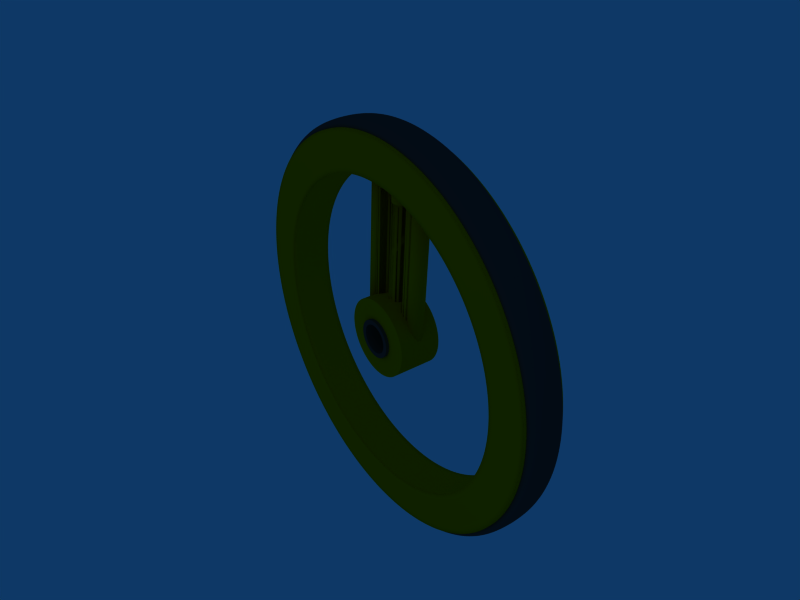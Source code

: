 # Source: wheel_01.blend  (saved by Blender 2.37.0; exported with 4.5.12 LTS)
import bpy
from mathutils import Matrix  # noqa: F401  (used for matrix-valued properties, if any)

bpy.ops.wm.read_factory_settings(use_empty=True)
scene = bpy.context.scene
scene.name = 'Scene'

# ---- collections
col_collection_1 = bpy.data.collections.new('Collection 1'); scene.collection.children.link(col_collection_1)

# ---- materials (node trees are filled in below, after node groups)
mat_metal_corroded = bpy.data.materials.new('Metal_Corroded')
mat_metal_corroded.alpha_threshold = 0.0
mat_metal_corroded.diffuse_color = (0.2, 0.2, 0.2, 1.0)
mat_metal_corroded.specular_color = (0.6, 0.8, 1.0)
mat_metal_corroded.roughness = 0.5
mat_metal_corroded.specular_intensity = 0.4
mat_metal_corroded.line_color = (0.0, 0.0, 0.0, 1.0)
mat_wood_oak_pier = bpy.data.materials.new('Wood_Oak.pier')
mat_wood_oak_pier.alpha_threshold = 0.0
mat_wood_oak_pier.preview_render_type = 'CUBE'
mat_wood_oak_pier.diffuse_color = (0.8406, 0.5459, 0.0, 1.0)
mat_wood_oak_pier.roughness = 0.5
mat_wood_oak_pier.specular_intensity = 0.259
mat_wood_oak_pier.line_color = (0.0, 0.0, 0.0, 1.0)

# ---- node groups
ng_auto_smooth = bpy.data.node_groups.new('Auto Smooth', 'GeometryNodeTree')
_s = ng_auto_smooth.interface.new_socket(name='Geometry', in_out='OUTPUT', socket_type='NodeSocketGeometry')
_s = ng_auto_smooth.interface.new_socket(name='Geometry', in_out='INPUT', socket_type='NodeSocketGeometry')
_s = ng_auto_smooth.interface.new_socket(name='Angle', in_out='INPUT', socket_type='NodeSocketFloat')
_s.subtype = 'ANGLE'
_s.min_value = 0.0
_s.max_value = 3.142
ng_auto_smooth.is_modifier = True
_N = ng_auto_smooth.nodes; _L = ng_auto_smooth.links
n0 = _N.new('NodeGroupOutput'); n0.name = 'Group Output'; n0.location = (480, -100)
n1 = _N.new('NodeGroupInput'); n1.name = 'Group Input'; n1.location = (-420, -300)
n2 = _N.new('NodeGroupInput'); n2.name = 'Group Input.001'; n2.location = (-60, -100)
n3 = _N.new('GeometryNodeSetShadeSmooth'); n3.name = 'Set Shade Smooth'; n3.location = (120, -100)
n3.domain = 'EDGE'
n4 = _N.new('GeometryNodeSetShadeSmooth'); n4.name = 'Set Shade Smooth.001'; n4.location = (300, -100)
n5 = _N.new('GeometryNodeInputMeshEdgeAngle'); n5.name = 'Edge Angle'; n5.location = (-420, -220)
n6 = _N.new('GeometryNodeInputEdgeSmooth'); n6.name = 'Is Edge Smooth'; n6.location = (-60, -160)
n7 = _N.new('GeometryNodeInputShadeSmooth'); n7.name = 'Is Face Smooth'; n7.location = (-240, -340)
n8 = _N.new('FunctionNodeBooleanMath'); n8.name = 'Boolean Math'; n8.location = (-60, -220)
n9 = _N.new('FunctionNodeCompare'); n9.name = 'Compare'; n9.location = (-240, -180)
n9.operation = 'LESS_EQUAL'
_L.new(n5.outputs[0], n9.inputs[0])
_L.new(n4.outputs[0], n0.inputs[0])
_L.new(n1.outputs[1], n9.inputs[1])
_L.new(n9.outputs[0], n8.inputs[0])
_L.new(n7.outputs[0], n8.inputs[1])
_L.new(n2.outputs[0], n3.inputs[0])
_L.new(n6.outputs[0], n3.inputs[1])
_L.new(n3.outputs[0], n4.inputs[0])
_L.new(n8.outputs[0], n3.inputs[2])
n0.is_active_output = True

# ---- material node trees

# ---- world
world_world = bpy.data.worlds.new('World'); scene.world = world_world
world_world.color = (0.05656, 0.2208, 0.4)
world_world.use_sun_shadow = False
world_world.sun_shadow_jitter_overblur = 0.0
world_world.cycles.sampling_method = 'MANUAL'
world_world.cycles.sample_map_resolution = 256

# ---- cameras
cam_camera = bpy.data.cameras.new('Camera')
cam_camera.passepartout_alpha = 0.2
cam_camera.clip_end = 100.0
cam_camera.lens = 35.0
cam_camera.show_passepartout = False
cam_camera.show_safe_areas = True
cam_camera.dof.focus_distance = 0.0
cam_camera.dof.aperture_fstop = 128.0

# ---- lights
light_spot = bpy.data.lights.new('Spot', 'POINT')
light_spot.transmission_factor = 0.0
light_spot.cutoff_distance = 30.0
light_spot.energy = 100.0
light_spot.shadow_buffer_clip_start = 8.0
light_spot.shadow_soft_size = 1.0
light_spot.shadow_maximum_resolution = 0.006
light_spot.use_absolute_resolution = True
light_spot.cycles.use_multiple_importance_sampling = False

# ---- meshes
me_tube_003 = bpy.data.meshes.new('Tube.003')
me_tube_003.from_pydata([(0.2, -0.15, -0.2), (0.2352, -0.15, -0.1571), (0.2613, -0.15, -0.1082), (0.2774, -0.15, -0.05518), (0.2828, -0.15, -2.004e-08), (0.2774, -0.15, 0.05518), (0.2613, -0.15, 0.1082), (0.2352, -0.15, 0.1571), (0.2, -0.15, 0.2), (0.1571, -0.15, 0.2352), (0.1082, -0.15, 0.2613), (0.05518, -0.15, 0.2774), (-9.216e-08, -0.15, 0.2828), (-0.05518, -0.15, 0.2774), (-0.1082, -0.15, 0.2613), (-0.1571, -0.15, 0.2352), (-0.2, -0.15, 0.2), (-0.2352, -0.15, 0.1571), (-0.2613, -0.15, 0.1082), (-0.2774, -0.15, 0.05518), (-0.2828, -0.15, -2.718e-07), (-0.2774, -0.15, -0.05518), (-0.2613, -0.15, -0.1082), (-0.2352, -0.15, -0.1571), (-0.2, -0.15, -0.2), (-0.1571, -0.15, -0.2352), (-0.1082, -0.15, -0.2613), (-0.05518, -0.15, -0.2774), (4.541e-07, -0.15, -0.2828), (0.05518, -0.15, -0.2774), (0.1082, -0.15, -0.2613), (0.1571, -0.15, -0.2352), (0.2, 0.15, -0.2), (0.2352, 0.15, -0.1571), (0.2613, 0.15, -0.1082), (0.2774, 0.15, -0.05518), (0.2828, 0.15, 6.337e-07), (0.2774, 0.15, 0.05518), (0.2613, 0.15, 0.1082), (0.2352, 0.15, 0.1571), (0.2, 0.15, 0.2), (0.1571, 0.15, 0.2352), (0.1082, 0.15, 0.2613), (0.05518, 0.15, 0.2774), (2.63e-07, 0.15, 0.2828), (-0.05518, 0.15, 0.2774), (-0.1082, 0.15, 0.2613), (-0.1571, 0.15, 0.2352), (-0.2, 0.15, 0.2), (-0.2352, 0.15, 0.1571), (-0.2613, 0.15, 0.1082), (-0.2774, 0.15, 0.05518), (-0.2828, 0.15, 1.16e-06), (-0.2774, 0.15, -0.05518), (-0.2613, 0.15, -0.1082), (-0.2352, 0.15, -0.1571), (-0.2, 0.15, -0.2), (-0.1571, 0.15, -0.2352), (-0.1082, 0.15, -0.2613), (-0.05518, 0.15, -0.2774), (-2.059e-06, 0.15, -0.2828), (0.05518, 0.15, -0.2774), (0.1082, 0.15, -0.2613), (0.1571, 0.15, -0.2352), (0.152, 0.15, -0.152), (0.1194, 0.15, -0.1787), (0.1194, -0.15, -0.1787), (0.152, -0.15, -0.152), (0.08226, 0.15, -0.1986), (0.08226, -0.15, -0.1986), (0.04194, 0.15, -0.2108), (0.04194, -0.15, -0.2108), (-1.565e-06, 0.15, -0.215), (3.451e-07, -0.15, -0.215), (-0.04194, 0.15, -0.2108), (-0.04194, -0.15, -0.2108), (-0.08226, 0.15, -0.1986), (-0.08226, -0.15, -0.1986), (-0.1194, 0.15, -0.1787), (-0.1194, -0.15, -0.1787), (-0.152, 0.15, -0.152), (-0.152, -0.15, -0.152), (-0.1787, 0.15, -0.1194), (-0.1787, -0.15, -0.1194), (-0.1986, 0.15, -0.08226), (-0.1986, -0.15, -0.08226), (-0.2108, 0.15, -0.04194), (-0.2108, -0.15, -0.04194), (-0.215, 0.15, 8.811e-07), (-0.215, -0.15, -2.063e-07), (-0.2108, 0.15, 0.04194), (-0.2108, -0.15, 0.04194), (-0.1986, 0.15, 0.08226), (-0.1986, -0.15, 0.08226), (-0.1787, 0.15, 0.1194), (-0.1787, -0.15, 0.1194), (-0.152, 0.15, 0.152), (-0.152, -0.15, 0.152), (-0.1194, 0.15, 0.1787), (-0.1194, -0.15, 0.1787), (-0.08226, 0.15, 0.1986), (-0.08226, -0.15, 0.1986), (-0.04194, 0.15, 0.2108), (-0.04194, -0.15, 0.2108), (1.999e-07, 0.15, 0.215), (-7.004e-08, -0.15, 0.215), (0.04194, 0.15, 0.2108), (0.04194, -0.15, 0.2108), (0.08226, 0.15, 0.1986), (0.08226, -0.15, 0.1986), (0.1194, 0.15, 0.1787), (0.1194, -0.15, 0.1787), (0.152, 0.15, 0.152), (0.152, -0.15, 0.152), (0.1787, 0.15, 0.1194), (0.1787, -0.15, 0.1194), (0.1986, 0.15, 0.08226), (0.1986, -0.15, 0.08226), (0.2108, 0.15, 0.04194), (0.2108, -0.15, 0.04194), (0.215, 0.15, 4.814e-07), (0.215, -0.15, -1.498e-08), (0.2108, 0.15, -0.04194), (0.2108, -0.15, -0.04194), (0.1986, 0.15, -0.08226), (0.1986, -0.15, -0.08226), (0.1787, 0.15, -0.1194), (0.1787, -0.15, -0.1194)], [], [(0, 32, 33, 1), (1, 33, 34, 2), (2, 34, 35, 3), (3, 35, 36, 4), (4, 36, 37, 5), (5, 37, 38, 6), (6, 38, 39, 7), (7, 39, 40, 8), (8, 40, 41, 9), (9, 41, 42, 10), (10, 42, 43, 11), (11, 43, 44, 12), (12, 44, 45, 13), (13, 45, 46, 14), (14, 46, 47, 15), (15, 47, 48, 16), (16, 48, 49, 17), (17, 49, 50, 18), (18, 50, 51, 19), (19, 51, 52, 20), (20, 52, 53, 21), (21, 53, 54, 22), (22, 54, 55, 23), (23, 55, 56, 24), (24, 56, 57, 25), (25, 57, 58, 26), (26, 58, 59, 27), (27, 59, 60, 28), (28, 60, 61, 29), (29, 61, 62, 30), (30, 62, 63, 31), (32, 0, 31, 63), (32, 63, 65, 64), (31, 0, 67, 66), (63, 62, 68, 65), (30, 31, 66, 69), (62, 61, 70, 68), (29, 30, 69, 71), (61, 60, 72, 70), (28, 29, 71, 73), (60, 59, 74, 72), (27, 28, 73, 75), (59, 58, 76, 74), (26, 27, 75, 77), (58, 57, 78, 76), (25, 26, 77, 79), (57, 56, 80, 78), (24, 25, 79, 81), (56, 55, 82, 80), (23, 24, 81, 83), (55, 54, 84, 82), (22, 23, 83, 85), (54, 53, 86, 84), (21, 22, 85, 87), (53, 52, 88, 86), (20, 21, 87, 89), (52, 51, 90, 88), (19, 20, 89, 91), (51, 50, 92, 90), (18, 19, 91, 93), (50, 49, 94, 92), (17, 18, 93, 95), (49, 48, 96, 94), (16, 17, 95, 97), (48, 47, 98, 96), (15, 16, 97, 99), (47, 46, 100, 98), (14, 15, 99, 101), (46, 45, 102, 100), (13, 14, 101, 103), (45, 44, 104, 102), (12, 13, 103, 105), (44, 43, 106, 104), (11, 12, 105, 107), (43, 42, 108, 106), (10, 11, 107, 109), (42, 41, 110, 108), (9, 10, 109, 111), (41, 40, 112, 110), (8, 9, 111, 113), (40, 39, 114, 112), (7, 8, 113, 115), (39, 38, 116, 114), (6, 7, 115, 117), (38, 37, 118, 116), (5, 6, 117, 119), (37, 36, 120, 118), (4, 5, 119, 121), (36, 35, 122, 120), (3, 4, 121, 123), (35, 34, 124, 122), (2, 3, 123, 125), (34, 33, 126, 124), (1, 2, 125, 127), (33, 32, 64, 126), (0, 1, 127, 67), (67, 64, 65, 66), (66, 65, 68, 69), (69, 68, 70, 71), (71, 70, 72, 73), (73, 72, 74, 75), (75, 74, 76, 77), (77, 76, 78, 79), (79, 78, 80, 81), (81, 80, 82, 83), (83, 82, 84, 85), (85, 84, 86, 87), (87, 86, 88, 89), (89, 88, 90, 91), (91, 90, 92, 93), (93, 92, 94, 95), (95, 94, 96, 97), (97, 96, 98, 99), (99, 98, 100, 101), (101, 100, 102, 103), (103, 102, 104, 105), (105, 104, 106, 107), (107, 106, 108, 109), (109, 108, 110, 111), (111, 110, 112, 113), (113, 112, 114, 115), (115, 114, 116, 117), (117, 116, 118, 119), (119, 118, 120, 121), (121, 120, 122, 123), (123, 122, 124, 125), (125, 124, 126, 127), (127, 126, 64, 67)])
me_tube_003.polygons.foreach_set('use_smooth', [True] * 128)
_k = {(32, 33): 1.0, (0, 1): 1.0, (33, 34): 1.0, (1, 2): 1.0, (34, 35): 1.0, (2, 3): 1.0, (35, 36): 1.0, (3, 4): 1.0, (36, 37): 1.0, (4, 5): 1.0, (37, 38): 1.0, (5, 6): 1.0, (38, 39): 1.0, (6, 7): 1.0, (39, 40): 1.0, (7, 8): 1.0, (40, 41): 1.0, (8, 9): 1.0, (41, 42): 1.0, (9, 10): 1.0, (42, 43): 1.0, (10, 11): 1.0, (43, 44): 1.0, (11, 12): 1.0, (44, 45): 1.0, (12, 13): 1.0, (45, 46): 1.0, (13, 14): 1.0, (46, 47): 1.0, (14, 15): 1.0, (47, 48): 1.0, (15, 16): 1.0, (48, 49): 1.0, (16, 17): 1.0, (49, 50): 1.0, (17, 18): 1.0, (50, 51): 1.0, (18, 19): 1.0, (51, 52): 1.0, (19, 20): 1.0, (52, 53): 1.0, (20, 21): 1.0, (53, 54): 1.0, (21, 22): 1.0, (54, 55): 1.0, (22, 23): 1.0, (55, 56): 1.0, (23, 24): 1.0, (56, 57): 1.0, (24, 25): 1.0, (57, 58): 1.0, (25, 26): 1.0, (58, 59): 1.0, (26, 27): 1.0, (59, 60): 1.0, (27, 28): 1.0, (60, 61): 1.0, (28, 29): 1.0, (61, 62): 1.0, (29, 30): 1.0, (62, 63): 1.0, (30, 31): 1.0, (0, 31): 1.0, (32, 63): 1.0, (64, 65): 1.0, (66, 67): 1.0, (65, 68): 1.0, (66, 69): 1.0, (68, 70): 1.0, (69, 71): 1.0, (70, 72): 1.0, (71, 73): 1.0, (72, 74): 1.0, (73, 75): 1.0, (74, 76): 1.0, (75, 77): 1.0, (76, 78): 1.0, (77, 79): 1.0, (78, 80): 1.0, (79, 81): 1.0, (80, 82): 1.0, (81, 83): 1.0, (82, 84): 1.0, (83, 85): 1.0, (84, 86): 1.0, (85, 87): 1.0, (86, 88): 1.0, (87, 89): 1.0, (88, 90): 1.0, (89, 91): 1.0, (90, 92): 1.0, (91, 93): 1.0, (92, 94): 1.0, (93, 95): 1.0, (94, 96): 1.0, (95, 97): 1.0, (96, 98): 1.0, (97, 99): 1.0, (98, 100): 1.0, (99, 101): 1.0, (100, 102): 1.0, (101, 103): 1.0, (102, 104): 1.0, (103, 105): 1.0, (104, 106): 1.0, (105, 107): 1.0, (106, 108): 1.0, (107, 109): 1.0, (108, 110): 1.0, (109, 111): 1.0, (110, 112): 1.0, (111, 113): 1.0, (112, 114): 1.0, (113, 115): 1.0, (114, 116): 1.0, (115, 117): 1.0, (116, 118): 1.0, (117, 119): 1.0, (118, 120): 1.0, (119, 121): 1.0, (120, 122): 1.0, (121, 123): 1.0, (122, 124): 1.0, (123, 125): 1.0, (124, 126): 1.0, (125, 127): 1.0, (64, 126): 1.0, (67, 127): 1.0}
me_tube_003.attributes.new('crease_edge', 'FLOAT', 'EDGE').data.foreach_set('value', [_k.get((min(e.vertices), max(e.vertices)), 0.0) for e in me_tube_003.edges])
me_tube_003.materials.append(mat_metal_corroded)
me_tube_003.use_remesh_preserve_volume = False
me_tube_003.use_remesh_preserve_attributes = False
me_tube_003.use_mirror_vertex_groups = False
me_tube_003.update()
me_circle = bpy.data.meshes.new('Circle')
me_circle.from_pydata([(1.0, 1.0, 4.127e-08), (1.414, -6.182e-08, -2.551e-15), (1.0, -1.0, -4.127e-08), (-1.236e-07, -1.414, -5.836e-08), (-1.0, -1.0, -4.127e-08), (-1.414, 1.686e-08, 6.96e-16), (-1.0, 1.0, 4.127e-08), (-4.271e-07, 1.414, 5.836e-08)], [(0, 1), (7, 0), (1, 2), (2, 3), (3, 4), (4, 5), (5, 6), (6, 7)], [])
me_circle.use_remesh_preserve_volume = False
me_circle.use_remesh_preserve_attributes = False
me_circle.use_mirror_vertex_groups = False
me_circle.update()
me_cylinder = bpy.data.meshes.new('Cylinder')
me_cylinder.from_pydata([(0.04, 0.04, -2.98e-07), (0.04703, 0.03143, -2.98e-07), (0.05226, 0.02165, -2.98e-07), (0.05548, 0.01104, -2.98e-07), (0.05657, 4.271e-09, -2.98e-07), (0.05548, -0.01104, -2.98e-07), (0.05226, -0.02165, -2.98e-07), (0.04703, -0.03143, -2.98e-07), (0.04, -0.04, -2.98e-07), (0.03143, -0.04703, -2.98e-07), (0.02165, -0.05226, -2.98e-07), (0.01104, -0.05548, -2.98e-07), (-1.843e-08, -0.05657, -2.98e-07), (-0.01104, -0.05548, -2.98e-07), (-0.02165, -0.05226, -2.98e-07), (-0.03143, -0.04703, -2.98e-07), (-0.04, -0.04, -2.98e-07), (-0.04704, -0.03143, -2.98e-07), (-0.05226, -0.02165, -2.98e-07), (-0.05548, -0.01104, -2.98e-07), (-0.05657, 5.462e-08, -2.98e-07), (-0.05548, 0.01104, -2.98e-07), (-0.05226, 0.02165, -2.98e-07), (-0.04703, 0.03143, -2.98e-07), (-0.04, 0.04, -2.98e-07), (-0.03143, 0.04704, -2.98e-07), (-0.02165, 0.05226, -2.98e-07), (-0.01104, 0.05548, -2.98e-07), (9.081e-08, 0.05657, -2.98e-07), (0.01104, 0.05548, -2.98e-07), (0.02165, 0.05226, -2.98e-07), (0.03143, 0.04703, -2.98e-07), (0.04, 0.04, 1.2), (0.04704, 0.03143, 1.2), (0.05226, 0.02165, 1.2), (0.05548, 0.01104, 1.2), (0.05657, -1.27e-07, 1.2), (0.05548, -0.01104, 1.2), (0.05226, -0.02165, 1.2), (0.04703, -0.03143, 1.2), (0.04, -0.04, 1.2), (0.03143, -0.04703, 1.2), (0.02165, -0.05226, 1.2), (0.01104, -0.05548, 1.2), (5.26e-08, -0.05657, 1.2), (-0.01104, -0.05548, 1.2), (-0.02165, -0.05226, 1.2), (-0.03143, -0.04704, 1.2), (-0.04, -0.04, 1.2), (-0.04703, -0.03143, 1.2), (-0.05226, -0.02165, 1.2), (-0.05548, -0.01104, 1.2), (-0.05657, -2.322e-07, 1.2), (-0.05548, 0.01104, 1.2), (-0.05226, 0.02165, 1.2), (-0.04704, 0.03143, 1.2), (-0.04, 0.04, 1.2), (-0.03143, 0.04703, 1.2), (-0.02165, 0.05226, 1.2), (-0.01104, 0.05548, 1.2), (-4.118e-07, 0.05657, 1.2), (0.01104, 0.05548, 1.2), (0.02165, 0.05226, 1.2), (0.03143, 0.04704, 1.2), (0.0, 0.0, -2.98e-07), (0.0, 0.0, 1.2)], [], [(64, 0, 1), (65, 33, 32), (64, 1, 2), (65, 34, 33), (64, 2, 3), (65, 35, 34), (64, 3, 4), (65, 36, 35), (64, 4, 5), (65, 37, 36), (64, 5, 6), (65, 38, 37), (64, 6, 7), (65, 39, 38), (64, 7, 8), (65, 40, 39), (64, 8, 9), (65, 41, 40), (64, 9, 10), (65, 42, 41), (64, 10, 11), (65, 43, 42), (64, 11, 12), (65, 44, 43), (64, 12, 13), (65, 45, 44), (64, 13, 14), (65, 46, 45), (64, 14, 15), (65, 47, 46), (64, 15, 16), (65, 48, 47), (64, 16, 17), (65, 49, 48), (64, 17, 18), (65, 50, 49), (64, 18, 19), (65, 51, 50), (64, 19, 20), (65, 52, 51), (64, 20, 21), (65, 53, 52), (64, 21, 22), (65, 54, 53), (64, 22, 23), (65, 55, 54), (64, 23, 24), (65, 56, 55), (64, 24, 25), (65, 57, 56), (64, 25, 26), (65, 58, 57), (64, 26, 27), (65, 59, 58), (64, 27, 28), (65, 60, 59), (64, 28, 29), (65, 61, 60), (64, 29, 30), (65, 62, 61), (64, 30, 31), (65, 63, 62), (31, 0, 64), (65, 32, 63), (0, 32, 33, 1), (1, 33, 34, 2), (2, 34, 35, 3), (3, 35, 36, 4), (4, 36, 37, 5), (5, 37, 38, 6), (6, 38, 39, 7), (7, 39, 40, 8), (8, 40, 41, 9), (9, 41, 42, 10), (10, 42, 43, 11), (11, 43, 44, 12), (12, 44, 45, 13), (13, 45, 46, 14), (14, 46, 47, 15), (15, 47, 48, 16), (16, 48, 49, 17), (17, 49, 50, 18), (18, 50, 51, 19), (19, 51, 52, 20), (20, 52, 53, 21), (21, 53, 54, 22), (22, 54, 55, 23), (23, 55, 56, 24), (24, 56, 57, 25), (25, 57, 58, 26), (26, 58, 59, 27), (27, 59, 60, 28), (28, 60, 61, 29), (29, 61, 62, 30), (30, 62, 63, 31), (32, 0, 31, 63)])
me_cylinder.polygons.foreach_set('use_smooth', [True] * 96)
me_cylinder.materials.append(mat_wood_oak_pier)
me_cylinder.use_remesh_preserve_volume = False
me_cylinder.use_remesh_preserve_attributes = False
me_cylinder.use_mirror_vertex_groups = False
me_cylinder.update()
me_tube_002 = bpy.data.meshes.new('Tube.002')
me_tube_002.from_pydata([(0.2, -0.15, -0.2), (0.2352, -0.15, -0.1571), (0.2613, -0.15, -0.1082), (0.2774, -0.15, -0.05518), (0.2828, -0.15, -2.004e-08), (0.2774, -0.15, 0.05518), (0.2613, -0.15, 0.1082), (0.2352, -0.15, 0.1571), (0.2, -0.15, 0.2), (0.1571, -0.15, 0.2352), (0.1082, -0.15, 0.2613), (0.05518, -0.15, 0.2774), (-9.216e-08, -0.15, 0.2828), (-0.05518, -0.15, 0.2774), (-0.1082, -0.15, 0.2613), (-0.1571, -0.15, 0.2352), (-0.2, -0.15, 0.2), (-0.2352, -0.15, 0.1571), (-0.2613, -0.15, 0.1082), (-0.2774, -0.15, 0.05518), (-0.2828, -0.15, -2.718e-07), (-0.2774, -0.15, -0.05518), (-0.2613, -0.15, -0.1082), (-0.2352, -0.15, -0.1571), (-0.2, -0.15, -0.2), (-0.1571, -0.15, -0.2352), (-0.1082, -0.15, -0.2613), (-0.05518, -0.15, -0.2774), (4.541e-07, -0.15, -0.2828), (0.05518, -0.15, -0.2774), (0.1082, -0.15, -0.2613), (0.1571, -0.15, -0.2352), (0.2, 0.15, -0.2), (0.2352, 0.15, -0.1571), (0.2613, 0.15, -0.1082), (0.2774, 0.15, -0.05518), (0.2828, 0.15, 6.337e-07), (0.2774, 0.15, 0.05518), (0.2613, 0.15, 0.1082), (0.2352, 0.15, 0.1571), (0.2, 0.15, 0.2), (0.1571, 0.15, 0.2352), (0.1082, 0.15, 0.2613), (0.05518, 0.15, 0.2774), (2.63e-07, 0.15, 0.2828), (-0.05518, 0.15, 0.2774), (-0.1082, 0.15, 0.2613), (-0.1571, 0.15, 0.2352), (-0.2, 0.15, 0.2), (-0.2352, 0.15, 0.1571), (-0.2613, 0.15, 0.1082), (-0.2774, 0.15, 0.05518), (-0.2828, 0.15, 1.16e-06), (-0.2774, 0.15, -0.05518), (-0.2613, 0.15, -0.1082), (-0.2352, 0.15, -0.1571), (-0.2, 0.15, -0.2), (-0.1571, 0.15, -0.2352), (-0.1082, 0.15, -0.2613), (-0.05518, 0.15, -0.2774), (-2.059e-06, 0.15, -0.2828), (0.05518, 0.15, -0.2774), (0.1082, 0.15, -0.2613), (0.1571, 0.15, -0.2352), (0.08, 0.15, -0.08), (0.06285, 0.15, -0.09407), (0.06286, -0.15, -0.09407), (0.08, -0.15, -0.08), (0.04329, 0.15, -0.1045), (0.0433, -0.15, -0.1045), (0.02207, 0.15, -0.111), (0.02207, -0.15, -0.111), (-8.236e-07, 0.15, -0.1131), (1.816e-07, -0.15, -0.1131), (-0.02207, 0.15, -0.111), (-0.02207, -0.15, -0.111), (-0.0433, 0.15, -0.1045), (-0.0433, -0.15, -0.1045), (-0.06286, 0.15, -0.09407), (-0.06286, -0.15, -0.09407), (-0.08, 0.15, -0.08), (-0.08, -0.15, -0.08), (-0.09407, 0.15, -0.06286), (-0.09407, -0.15, -0.06286), (-0.1045, 0.15, -0.0433), (-0.1045, -0.15, -0.0433), (-0.111, 0.15, -0.02207), (-0.111, -0.15, -0.02207), (-0.1131, 0.15, 4.637e-07), (-0.1131, -0.15, -1.086e-07), (-0.111, 0.15, 0.02207), (-0.111, -0.15, 0.02207), (-0.1045, 0.15, 0.0433), (-0.1045, -0.15, 0.0433), (-0.09407, 0.15, 0.06286), (-0.09407, -0.15, 0.06286), (-0.08, 0.15, 0.08), (-0.08, -0.15, 0.08), (-0.06286, 0.15, 0.09407), (-0.06286, -0.15, 0.09407), (-0.0433, 0.15, 0.1045), (-0.0433, -0.15, 0.1045), (-0.02207, 0.15, 0.111), (-0.02207, -0.15, 0.111), (1.052e-07, 0.15, 0.1131), (-3.686e-08, -0.15, 0.1131), (0.02207, 0.15, 0.111), (0.02207, -0.15, 0.111), (0.0433, 0.15, 0.1045), (0.0433, -0.15, 0.1045), (0.06286, 0.15, 0.09407), (0.06286, -0.15, 0.09407), (0.08, 0.15, 0.08), (0.08, -0.15, 0.08), (0.09407, 0.15, 0.06286), (0.09407, -0.15, 0.06286), (0.1045, 0.15, 0.0433), (0.1045, -0.15, 0.0433), (0.111, 0.15, 0.02207), (0.111, -0.15, 0.02207), (0.1131, 0.15, 2.534e-07), (0.1131, -0.15, -7.886e-09), (0.111, 0.15, -0.02207), (0.111, -0.15, -0.02207), (0.1045, 0.15, -0.0433), (0.1045, -0.15, -0.0433), (0.09407, 0.15, -0.06286), (0.09407, -0.15, -0.06286)], [], [(0, 32, 33, 1), (1, 33, 34, 2), (2, 34, 35, 3), (3, 35, 36, 4), (4, 36, 37, 5), (5, 37, 38, 6), (6, 38, 39, 7), (7, 39, 40, 8), (8, 40, 41, 9), (9, 41, 42, 10), (10, 42, 43, 11), (11, 43, 44, 12), (12, 44, 45, 13), (13, 45, 46, 14), (14, 46, 47, 15), (15, 47, 48, 16), (16, 48, 49, 17), (17, 49, 50, 18), (18, 50, 51, 19), (19, 51, 52, 20), (20, 52, 53, 21), (21, 53, 54, 22), (22, 54, 55, 23), (23, 55, 56, 24), (24, 56, 57, 25), (25, 57, 58, 26), (26, 58, 59, 27), (27, 59, 60, 28), (28, 60, 61, 29), (29, 61, 62, 30), (30, 62, 63, 31), (32, 0, 31, 63), (32, 63, 65, 64), (31, 0, 67, 66), (63, 62, 68, 65), (30, 31, 66, 69), (62, 61, 70, 68), (29, 30, 69, 71), (61, 60, 72, 70), (28, 29, 71, 73), (60, 59, 74, 72), (27, 28, 73, 75), (59, 58, 76, 74), (26, 27, 75, 77), (58, 57, 78, 76), (25, 26, 77, 79), (57, 56, 80, 78), (24, 25, 79, 81), (56, 55, 82, 80), (23, 24, 81, 83), (55, 54, 84, 82), (22, 23, 83, 85), (54, 53, 86, 84), (21, 22, 85, 87), (53, 52, 88, 86), (20, 21, 87, 89), (52, 51, 90, 88), (19, 20, 89, 91), (51, 50, 92, 90), (18, 19, 91, 93), (50, 49, 94, 92), (17, 18, 93, 95), (49, 48, 96, 94), (16, 17, 95, 97), (48, 47, 98, 96), (15, 16, 97, 99), (47, 46, 100, 98), (14, 15, 99, 101), (46, 45, 102, 100), (13, 14, 101, 103), (45, 44, 104, 102), (12, 13, 103, 105), (44, 43, 106, 104), (11, 12, 105, 107), (43, 42, 108, 106), (10, 11, 107, 109), (42, 41, 110, 108), (9, 10, 109, 111), (41, 40, 112, 110), (8, 9, 111, 113), (40, 39, 114, 112), (7, 8, 113, 115), (39, 38, 116, 114), (6, 7, 115, 117), (38, 37, 118, 116), (5, 6, 117, 119), (37, 36, 120, 118), (4, 5, 119, 121), (36, 35, 122, 120), (3, 4, 121, 123), (35, 34, 124, 122), (2, 3, 123, 125), (34, 33, 126, 124), (1, 2, 125, 127), (33, 32, 64, 126), (0, 1, 127, 67), (67, 64, 65, 66), (66, 65, 68, 69), (69, 68, 70, 71), (71, 70, 72, 73), (73, 72, 74, 75), (75, 74, 76, 77), (77, 76, 78, 79), (79, 78, 80, 81), (81, 80, 82, 83), (83, 82, 84, 85), (85, 84, 86, 87), (87, 86, 88, 89), (89, 88, 90, 91), (91, 90, 92, 93), (93, 92, 94, 95), (95, 94, 96, 97), (97, 96, 98, 99), (99, 98, 100, 101), (101, 100, 102, 103), (103, 102, 104, 105), (105, 104, 106, 107), (107, 106, 108, 109), (109, 108, 110, 111), (111, 110, 112, 113), (113, 112, 114, 115), (115, 114, 116, 117), (117, 116, 118, 119), (119, 118, 120, 121), (121, 120, 122, 123), (123, 122, 124, 125), (125, 124, 126, 127), (127, 126, 64, 67)])
me_tube_002.polygons.foreach_set('use_smooth', [True] * 128)
_k = {(32, 33): 1.0, (0, 1): 1.0, (33, 34): 1.0, (1, 2): 1.0, (34, 35): 1.0, (2, 3): 1.0, (35, 36): 1.0, (3, 4): 1.0, (36, 37): 1.0, (4, 5): 1.0, (37, 38): 1.0, (5, 6): 1.0, (38, 39): 1.0, (6, 7): 1.0, (39, 40): 1.0, (7, 8): 1.0, (40, 41): 1.0, (8, 9): 1.0, (41, 42): 1.0, (9, 10): 1.0, (42, 43): 1.0, (10, 11): 1.0, (43, 44): 1.0, (11, 12): 1.0, (44, 45): 1.0, (12, 13): 1.0, (45, 46): 1.0, (13, 14): 1.0, (46, 47): 1.0, (14, 15): 1.0, (47, 48): 1.0, (15, 16): 1.0, (48, 49): 1.0, (16, 17): 1.0, (49, 50): 1.0, (17, 18): 1.0, (50, 51): 1.0, (18, 19): 1.0, (51, 52): 1.0, (19, 20): 1.0, (52, 53): 1.0, (20, 21): 1.0, (53, 54): 1.0, (21, 22): 1.0, (54, 55): 1.0, (22, 23): 1.0, (55, 56): 1.0, (23, 24): 1.0, (56, 57): 1.0, (24, 25): 1.0, (57, 58): 1.0, (25, 26): 1.0, (58, 59): 1.0, (26, 27): 1.0, (59, 60): 1.0, (27, 28): 1.0, (60, 61): 1.0, (28, 29): 1.0, (61, 62): 1.0, (29, 30): 1.0, (62, 63): 1.0, (30, 31): 1.0, (0, 31): 1.0, (32, 63): 1.0, (64, 65): 1.0, (66, 67): 1.0, (65, 68): 1.0, (66, 69): 1.0, (68, 70): 1.0, (69, 71): 1.0, (70, 72): 1.0, (71, 73): 1.0, (72, 74): 1.0, (73, 75): 1.0, (74, 76): 1.0, (75, 77): 1.0, (76, 78): 1.0, (77, 79): 1.0, (78, 80): 1.0, (79, 81): 1.0, (80, 82): 1.0, (81, 83): 1.0, (82, 84): 1.0, (83, 85): 1.0, (84, 86): 1.0, (85, 87): 1.0, (86, 88): 1.0, (87, 89): 1.0, (88, 90): 1.0, (89, 91): 1.0, (90, 92): 1.0, (91, 93): 1.0, (92, 94): 1.0, (93, 95): 1.0, (94, 96): 1.0, (95, 97): 1.0, (96, 98): 1.0, (97, 99): 1.0, (98, 100): 1.0, (99, 101): 1.0, (100, 102): 1.0, (101, 103): 1.0, (102, 104): 1.0, (103, 105): 1.0, (104, 106): 1.0, (105, 107): 1.0, (106, 108): 1.0, (107, 109): 1.0, (108, 110): 1.0, (109, 111): 1.0, (110, 112): 1.0, (111, 113): 1.0, (112, 114): 1.0, (113, 115): 1.0, (114, 116): 1.0, (115, 117): 1.0, (116, 118): 1.0, (117, 119): 1.0, (118, 120): 1.0, (119, 121): 1.0, (120, 122): 1.0, (121, 123): 1.0, (122, 124): 1.0, (123, 125): 1.0, (124, 126): 1.0, (125, 127): 1.0, (64, 126): 1.0, (67, 127): 1.0}
me_tube_002.attributes.new('crease_edge', 'FLOAT', 'EDGE').data.foreach_set('value', [_k.get((min(e.vertices), max(e.vertices)), 0.0) for e in me_tube_002.edges])
me_tube_002.materials.append(mat_wood_oak_pier)
me_tube_002.use_remesh_preserve_volume = False
me_tube_002.use_remesh_preserve_attributes = False
me_tube_002.use_mirror_vertex_groups = False
me_tube_002.update()
me_tube_001 = bpy.data.meshes.new('Tube.001')
me_tube_001.from_pydata([(1.039, -0.1262, -1.039), (1.222, -0.1262, -0.8165), (1.358, -0.1262, -0.5624), (1.441, -0.1262, -0.2867), (1.47, -0.1262, -1.045e-07), (1.441, -0.1262, 0.2867), (1.358, -0.1262, 0.5624), (1.222, -0.1262, 0.8165), (1.039, -0.1262, 1.039), (0.8165, -0.1262, 1.222), (0.5624, -0.1262, 1.358), (0.2867, -0.1262, 1.441), (-4.789e-07, -0.1262, 1.47), (-0.2867, -0.1262, 1.441), (-0.5624, -0.1262, 1.358), (-0.8165, -0.1262, 1.222), (-1.039, -0.1262, 1.039), (-1.222, -0.1262, 0.8165), (-1.358, -0.1262, 0.5624), (-1.441, -0.1262, 0.2867), (-1.47, -0.1262, -1.413e-06), (-1.441, -0.1262, -0.2867), (-1.358, -0.1262, -0.5624), (-1.222, -0.1262, -0.8165), (-1.039, -0.1262, -1.039), (-0.8165, -0.1262, -1.222), (-0.5624, -0.1262, -1.358), (-0.2867, -0.1262, -1.441), (2.359e-06, -0.1262, -1.47), (0.2867, -0.1262, -1.441), (0.5624, -0.1262, -1.358), (0.8165, -0.1262, -1.222), (1.039, 0.1262, -1.039), (1.222, 0.1262, -0.8165), (1.358, 0.1262, -0.5624), (1.441, 0.1262, -0.2867), (1.47, 0.1262, 3.293e-06), (1.441, 0.1262, 0.2867), (1.358, 0.1262, 0.5624), (1.222, 0.1262, 0.8165), (1.039, 0.1262, 1.039), (0.8165, 0.1262, 1.222), (0.5624, 0.1262, 1.358), (0.2867, 0.1262, 1.441), (1.367e-06, 0.1262, 1.47), (-0.2867, 0.1262, 1.441), (-0.5624, 0.1262, 1.358), (-0.8165, 0.1262, 1.222), (-1.039, 0.1262, 1.039), (-1.222, 0.1262, 0.8165), (-1.358, 0.1262, 0.5624), (-1.441, 0.1262, 0.2867), (-1.47, 0.1262, 6.026e-06), (-1.441, 0.1262, -0.2867), (-1.358, 0.1262, -0.5624), (-1.222, 0.1262, -0.8165), (-1.039, 0.1262, -1.039), (-0.8165, 0.1262, -1.222), (-0.5624, 0.1262, -1.358), (-0.2867, 0.1262, -1.441), (-1.07e-05, 0.1262, -1.47), (0.2867, 0.1262, -1.441), (0.5624, 0.1262, -1.358), (0.8165, 0.1262, -1.222), (0.9976, 0.1262, -0.9976), (0.7838, 0.1262, -1.173), (0.7838, -0.1262, -1.173), (0.9976, -0.1262, -0.9976), (0.5399, 0.1262, -1.303), (0.5399, -0.1262, -1.303), (0.2752, 0.1262, -1.384), (0.2752, -0.1262, -1.384), (-1.027e-05, 0.1262, -1.411), (2.265e-06, -0.1262, -1.411), (-0.2753, 0.1262, -1.384), (-0.2752, -0.1262, -1.384), (-0.5399, 0.1262, -1.303), (-0.5399, -0.1262, -1.303), (-0.7838, 0.1262, -1.173), (-0.7838, -0.1262, -1.173), (-0.9976, 0.1262, -0.9976), (-0.9976, -0.1262, -0.9976), (-1.173, 0.1262, -0.7838), (-1.173, -0.1262, -0.7838), (-1.303, 0.1262, -0.5399), (-1.303, -0.1262, -0.5399), (-1.384, 0.1262, -0.2752), (-1.384, -0.1262, -0.2752), (-1.411, 0.1262, 5.785e-06), (-1.411, -0.1262, -1.356e-06), (-1.384, 0.1262, 0.2753), (-1.384, -0.1262, 0.2752), (-1.303, 0.1262, 0.5399), (-1.303, -0.1262, 0.5399), (-1.173, 0.1262, 0.7838), (-1.173, -0.1262, 0.7838), (-0.9976, 0.1262, 0.9976), (-0.9976, -0.1262, 0.9976), (-0.7838, 0.1262, 1.173), (-0.7838, -0.1262, 1.173), (-0.5399, 0.1262, 1.303), (-0.5399, -0.1262, 1.303), (-0.2752, 0.1262, 1.384), (-0.2752, -0.1262, 1.384), (1.312e-06, 0.1262, 1.411), (-4.597e-07, -0.1262, 1.411), (0.2752, 0.1262, 1.384), (0.2752, -0.1262, 1.384), (0.5399, 0.1262, 1.303), (0.5399, -0.1262, 1.303), (0.7838, 0.1262, 1.173), (0.7838, -0.1262, 1.173), (0.9976, 0.1262, 0.9976), (0.9976, -0.1262, 0.9976), (1.173, 0.1262, 0.7838), (1.173, -0.1262, 0.7838), (1.303, 0.1262, 0.5399), (1.303, -0.1262, 0.5399), (1.384, 0.1262, 0.2752), (1.384, -0.1262, 0.2752), (1.411, 0.1262, 3.161e-06), (1.411, -0.1262, -1e-07), (1.384, 0.1262, -0.2752), (1.384, -0.1262, -0.2752), (1.303, 0.1262, -0.5399), (1.303, -0.1262, -0.5399), (1.173, 0.1262, -0.7838), (1.173, -0.1262, -0.7838)], [], [(0, 32, 33, 1), (1, 33, 34, 2), (2, 34, 35, 3), (3, 35, 36, 4), (4, 36, 37, 5), (5, 37, 38, 6), (6, 38, 39, 7), (7, 39, 40, 8), (8, 40, 41, 9), (9, 41, 42, 10), (10, 42, 43, 11), (11, 43, 44, 12), (12, 44, 45, 13), (13, 45, 46, 14), (14, 46, 47, 15), (15, 47, 48, 16), (16, 48, 49, 17), (17, 49, 50, 18), (18, 50, 51, 19), (19, 51, 52, 20), (20, 52, 53, 21), (21, 53, 54, 22), (22, 54, 55, 23), (23, 55, 56, 24), (24, 56, 57, 25), (25, 57, 58, 26), (26, 58, 59, 27), (27, 59, 60, 28), (28, 60, 61, 29), (29, 61, 62, 30), (30, 62, 63, 31), (32, 0, 31, 63), (32, 63, 65, 64), (31, 0, 67, 66), (63, 62, 68, 65), (30, 31, 66, 69), (62, 61, 70, 68), (29, 30, 69, 71), (61, 60, 72, 70), (28, 29, 71, 73), (60, 59, 74, 72), (27, 28, 73, 75), (59, 58, 76, 74), (26, 27, 75, 77), (58, 57, 78, 76), (25, 26, 77, 79), (57, 56, 80, 78), (24, 25, 79, 81), (56, 55, 82, 80), (23, 24, 81, 83), (55, 54, 84, 82), (22, 23, 83, 85), (54, 53, 86, 84), (21, 22, 85, 87), (53, 52, 88, 86), (20, 21, 87, 89), (52, 51, 90, 88), (19, 20, 89, 91), (51, 50, 92, 90), (18, 19, 91, 93), (50, 49, 94, 92), (17, 18, 93, 95), (49, 48, 96, 94), (16, 17, 95, 97), (48, 47, 98, 96), (15, 16, 97, 99), (47, 46, 100, 98), (14, 15, 99, 101), (46, 45, 102, 100), (13, 14, 101, 103), (45, 44, 104, 102), (12, 13, 103, 105), (44, 43, 106, 104), (11, 12, 105, 107), (43, 42, 108, 106), (10, 11, 107, 109), (42, 41, 110, 108), (9, 10, 109, 111), (41, 40, 112, 110), (8, 9, 111, 113), (40, 39, 114, 112), (7, 8, 113, 115), (39, 38, 116, 114), (6, 7, 115, 117), (38, 37, 118, 116), (5, 6, 117, 119), (37, 36, 120, 118), (4, 5, 119, 121), (36, 35, 122, 120), (3, 4, 121, 123), (35, 34, 124, 122), (2, 3, 123, 125), (34, 33, 126, 124), (1, 2, 125, 127), (33, 32, 64, 126), (0, 1, 127, 67), (67, 64, 65, 66), (66, 65, 68, 69), (69, 68, 70, 71), (71, 70, 72, 73), (73, 72, 74, 75), (75, 74, 76, 77), (77, 76, 78, 79), (79, 78, 80, 81), (81, 80, 82, 83), (83, 82, 84, 85), (85, 84, 86, 87), (87, 86, 88, 89), (89, 88, 90, 91), (91, 90, 92, 93), (93, 92, 94, 95), (95, 94, 96, 97), (97, 96, 98, 99), (99, 98, 100, 101), (101, 100, 102, 103), (103, 102, 104, 105), (105, 104, 106, 107), (107, 106, 108, 109), (109, 108, 110, 111), (111, 110, 112, 113), (113, 112, 114, 115), (115, 114, 116, 117), (117, 116, 118, 119), (119, 118, 120, 121), (121, 120, 122, 123), (123, 122, 124, 125), (125, 124, 126, 127), (127, 126, 64, 67)])
me_tube_001.polygons.foreach_set('use_smooth', [True] * 128)
_k = {(64, 65): 1.0, (66, 67): 1.0, (65, 68): 1.0, (66, 69): 1.0, (68, 70): 1.0, (69, 71): 1.0, (70, 72): 1.0, (71, 73): 1.0, (72, 74): 1.0, (73, 75): 1.0, (74, 76): 1.0, (75, 77): 1.0, (76, 78): 1.0, (77, 79): 1.0, (78, 80): 1.0, (79, 81): 1.0, (80, 82): 1.0, (81, 83): 1.0, (82, 84): 1.0, (83, 85): 1.0, (84, 86): 1.0, (85, 87): 1.0, (86, 88): 1.0, (87, 89): 1.0, (88, 90): 1.0, (89, 91): 1.0, (90, 92): 1.0, (91, 93): 1.0, (92, 94): 1.0, (93, 95): 1.0, (94, 96): 1.0, (95, 97): 1.0, (96, 98): 1.0, (97, 99): 1.0, (98, 100): 1.0, (99, 101): 1.0, (100, 102): 1.0, (101, 103): 1.0, (102, 104): 1.0, (103, 105): 1.0, (104, 106): 1.0, (105, 107): 1.0, (106, 108): 1.0, (107, 109): 1.0, (108, 110): 1.0, (109, 111): 1.0, (110, 112): 1.0, (111, 113): 1.0, (112, 114): 1.0, (113, 115): 1.0, (114, 116): 1.0, (115, 117): 1.0, (116, 118): 1.0, (117, 119): 1.0, (118, 120): 1.0, (119, 121): 1.0, (120, 122): 1.0, (121, 123): 1.0, (122, 124): 1.0, (123, 125): 1.0, (124, 126): 1.0, (125, 127): 1.0, (64, 126): 1.0, (67, 127): 1.0}
me_tube_001.attributes.new('crease_edge', 'FLOAT', 'EDGE').data.foreach_set('value', [_k.get((min(e.vertices), max(e.vertices)), 0.0) for e in me_tube_001.edges])
me_tube_001.materials.append(mat_metal_corroded)
me_tube_001.use_remesh_preserve_volume = False
me_tube_001.use_remesh_preserve_attributes = False
me_tube_001.use_mirror_vertex_groups = False
me_tube_001.update()
me_tube = bpy.data.meshes.new('Tube')
me_tube.from_pydata([(1.0, -0.15, -1.0), (1.176, -0.15, -0.7857), (1.307, -0.15, -0.5412), (1.387, -0.15, -0.2759), (1.414, -0.15, -1.002e-07), (1.387, -0.15, 0.2759), (1.307, -0.15, 0.5412), (1.176, -0.15, 0.7857), (1.0, -0.15, 1.0), (0.7857, -0.15, 1.176), (0.5412, -0.15, 1.307), (0.2759, -0.15, 1.387), (-4.608e-07, -0.15, 1.414), (-0.2759, -0.15, 1.387), (-0.5412, -0.15, 1.307), (-0.7857, -0.15, 1.176), (-1.0, -0.15, 1.0), (-1.176, -0.15, 0.7857), (-1.307, -0.15, 0.5412), (-1.387, -0.15, 0.2759), (-1.414, -0.15, -1.359e-06), (-1.387, -0.15, -0.2759), (-1.307, -0.15, -0.5412), (-1.176, -0.15, -0.7857), (-1.0, -0.15, -1.0), (-0.7857, -0.15, -1.176), (-0.5412, -0.15, -1.307), (-0.2759, -0.15, -1.387), (2.27e-06, -0.15, -1.414), (0.2759, -0.15, -1.387), (0.5412, -0.15, -1.307), (0.7857, -0.15, -1.176), (1.0, 0.15, -1.0), (1.176, 0.15, -0.7857), (1.307, 0.15, -0.5412), (1.387, 0.15, -0.2759), (1.414, 0.15, 3.169e-06), (1.387, 0.15, 0.2759), (1.307, 0.15, 0.5412), (1.176, 0.15, 0.7857), (1.0, 0.15, 1.0), (0.7857, 0.15, 1.176), (0.5412, 0.15, 1.307), (0.2759, 0.15, 1.387), (1.315e-06, 0.15, 1.414), (-0.2759, 0.15, 1.387), (-0.5412, 0.15, 1.307), (-0.7857, 0.15, 1.176), (-1.0, 0.15, 1.0), (-1.176, 0.15, 0.7857), (-1.307, 0.15, 0.5412), (-1.387, 0.15, 0.2759), (-1.414, 0.15, 5.798e-06), (-1.387, 0.15, -0.2759), (-1.307, 0.15, -0.5412), (-1.176, 0.15, -0.7857), (-1.0, 0.15, -1.0), (-0.7857, 0.15, -1.176), (-0.5412, 0.15, -1.307), (-0.2759, 0.15, -1.387), (-1.03e-05, 0.15, -1.414), (0.2759, 0.15, -1.387), (0.5412, 0.15, -1.307), (0.7857, 0.15, -1.176), (0.8, 0.15, -0.8), (0.6285, 0.15, -0.9407), (0.6286, -0.15, -0.9407), (0.8, -0.15, -0.8), (0.4329, 0.15, -1.045), (0.433, -0.15, -1.045), (0.2207, 0.15, -1.11), (0.2207, -0.15, -1.11), (-8.236e-06, 0.15, -1.131), (1.816e-06, -0.15, -1.131), (-0.2207, 0.15, -1.11), (-0.2207, -0.15, -1.11), (-0.433, 0.15, -1.045), (-0.433, -0.15, -1.045), (-0.6286, 0.15, -0.9407), (-0.6286, -0.15, -0.9407), (-0.8, 0.15, -0.8), (-0.8, -0.15, -0.8), (-0.9407, 0.15, -0.6286), (-0.9407, -0.15, -0.6286), (-1.045, 0.15, -0.433), (-1.045, -0.15, -0.433), (-1.11, 0.15, -0.2207), (-1.11, -0.15, -0.2207), (-1.131, 0.15, 4.637e-06), (-1.131, -0.15, -1.086e-06), (-1.11, 0.15, 0.2207), (-1.11, -0.15, 0.2207), (-1.045, 0.15, 0.433), (-1.045, -0.15, 0.433), (-0.9407, 0.15, 0.6286), (-0.9407, -0.15, 0.6286), (-0.8, 0.15, 0.8), (-0.8, -0.15, 0.8), (-0.6286, 0.15, 0.9407), (-0.6286, -0.15, 0.9407), (-0.433, 0.15, 1.045), (-0.433, -0.15, 1.045), (-0.2207, 0.15, 1.11), (-0.2207, -0.15, 1.11), (1.052e-06, 0.15, 1.131), (-3.686e-07, -0.15, 1.131), (0.2207, 0.15, 1.11), (0.2207, -0.15, 1.11), (0.433, 0.15, 1.045), (0.433, -0.15, 1.045), (0.6286, 0.15, 0.9407), (0.6286, -0.15, 0.9407), (0.8, 0.15, 0.8), (0.8, -0.15, 0.8), (0.9407, 0.15, 0.6286), (0.9407, -0.15, 0.6286), (1.045, 0.15, 0.433), (1.045, -0.15, 0.433), (1.11, 0.15, 0.2207), (1.11, -0.15, 0.2207), (1.131, 0.15, 2.534e-06), (1.131, -0.15, -7.886e-08), (1.11, 0.15, -0.2207), (1.11, -0.15, -0.2207), (1.045, 0.15, -0.433), (1.045, -0.15, -0.433), (0.9407, 0.15, -0.6286), (0.9407, -0.15, -0.6286)], [], [(0, 32, 33, 1), (1, 33, 34, 2), (2, 34, 35, 3), (3, 35, 36, 4), (4, 36, 37, 5), (5, 37, 38, 6), (6, 38, 39, 7), (7, 39, 40, 8), (8, 40, 41, 9), (9, 41, 42, 10), (10, 42, 43, 11), (11, 43, 44, 12), (12, 44, 45, 13), (13, 45, 46, 14), (14, 46, 47, 15), (15, 47, 48, 16), (16, 48, 49, 17), (17, 49, 50, 18), (18, 50, 51, 19), (19, 51, 52, 20), (20, 52, 53, 21), (21, 53, 54, 22), (22, 54, 55, 23), (23, 55, 56, 24), (24, 56, 57, 25), (25, 57, 58, 26), (26, 58, 59, 27), (27, 59, 60, 28), (28, 60, 61, 29), (29, 61, 62, 30), (30, 62, 63, 31), (32, 0, 31, 63), (32, 63, 65, 64), (31, 0, 67, 66), (63, 62, 68, 65), (30, 31, 66, 69), (62, 61, 70, 68), (29, 30, 69, 71), (61, 60, 72, 70), (28, 29, 71, 73), (60, 59, 74, 72), (27, 28, 73, 75), (59, 58, 76, 74), (26, 27, 75, 77), (58, 57, 78, 76), (25, 26, 77, 79), (57, 56, 80, 78), (24, 25, 79, 81), (56, 55, 82, 80), (23, 24, 81, 83), (55, 54, 84, 82), (22, 23, 83, 85), (54, 53, 86, 84), (21, 22, 85, 87), (53, 52, 88, 86), (20, 21, 87, 89), (52, 51, 90, 88), (19, 20, 89, 91), (51, 50, 92, 90), (18, 19, 91, 93), (50, 49, 94, 92), (17, 18, 93, 95), (49, 48, 96, 94), (16, 17, 95, 97), (48, 47, 98, 96), (15, 16, 97, 99), (47, 46, 100, 98), (14, 15, 99, 101), (46, 45, 102, 100), (13, 14, 101, 103), (45, 44, 104, 102), (12, 13, 103, 105), (44, 43, 106, 104), (11, 12, 105, 107), (43, 42, 108, 106), (10, 11, 107, 109), (42, 41, 110, 108), (9, 10, 109, 111), (41, 40, 112, 110), (8, 9, 111, 113), (40, 39, 114, 112), (7, 8, 113, 115), (39, 38, 116, 114), (6, 7, 115, 117), (38, 37, 118, 116), (5, 6, 117, 119), (37, 36, 120, 118), (4, 5, 119, 121), (36, 35, 122, 120), (3, 4, 121, 123), (35, 34, 124, 122), (2, 3, 123, 125), (34, 33, 126, 124), (1, 2, 125, 127), (33, 32, 64, 126), (0, 1, 127, 67), (67, 64, 65, 66), (66, 65, 68, 69), (69, 68, 70, 71), (71, 70, 72, 73), (73, 72, 74, 75), (75, 74, 76, 77), (77, 76, 78, 79), (79, 78, 80, 81), (81, 80, 82, 83), (83, 82, 84, 85), (85, 84, 86, 87), (87, 86, 88, 89), (89, 88, 90, 91), (91, 90, 92, 93), (93, 92, 94, 95), (95, 94, 96, 97), (97, 96, 98, 99), (99, 98, 100, 101), (101, 100, 102, 103), (103, 102, 104, 105), (105, 104, 106, 107), (107, 106, 108, 109), (109, 108, 110, 111), (111, 110, 112, 113), (113, 112, 114, 115), (115, 114, 116, 117), (117, 116, 118, 119), (119, 118, 120, 121), (121, 120, 122, 123), (123, 122, 124, 125), (125, 124, 126, 127), (127, 126, 64, 67)])
me_tube.polygons.foreach_set('use_smooth', [True] * 128)
_k = {(32, 33): 1.0, (0, 1): 1.0, (33, 34): 1.0, (1, 2): 1.0, (34, 35): 1.0, (2, 3): 1.0, (35, 36): 1.0, (3, 4): 1.0, (36, 37): 1.0, (4, 5): 1.0, (37, 38): 1.0, (5, 6): 1.0, (38, 39): 1.0, (6, 7): 1.0, (39, 40): 1.0, (7, 8): 1.0, (40, 41): 1.0, (8, 9): 1.0, (41, 42): 1.0, (9, 10): 1.0, (42, 43): 1.0, (10, 11): 1.0, (43, 44): 1.0, (11, 12): 1.0, (44, 45): 1.0, (12, 13): 1.0, (45, 46): 1.0, (13, 14): 1.0, (46, 47): 1.0, (14, 15): 1.0, (47, 48): 1.0, (15, 16): 1.0, (48, 49): 1.0, (16, 17): 1.0, (49, 50): 1.0, (17, 18): 1.0, (50, 51): 1.0, (18, 19): 1.0, (51, 52): 1.0, (19, 20): 1.0, (52, 53): 1.0, (20, 21): 1.0, (53, 54): 1.0, (21, 22): 1.0, (54, 55): 1.0, (22, 23): 1.0, (55, 56): 1.0, (23, 24): 1.0, (56, 57): 1.0, (24, 25): 1.0, (57, 58): 1.0, (25, 26): 1.0, (58, 59): 1.0, (26, 27): 1.0, (59, 60): 1.0, (27, 28): 1.0, (60, 61): 1.0, (28, 29): 1.0, (61, 62): 1.0, (29, 30): 1.0, (62, 63): 1.0, (30, 31): 1.0, (0, 31): 1.0, (32, 63): 1.0, (64, 65): 1.0, (66, 67): 1.0, (65, 68): 1.0, (66, 69): 1.0, (68, 70): 1.0, (69, 71): 1.0, (70, 72): 1.0, (71, 73): 1.0, (72, 74): 1.0, (73, 75): 1.0, (74, 76): 1.0, (75, 77): 1.0, (76, 78): 1.0, (77, 79): 1.0, (78, 80): 1.0, (79, 81): 1.0, (80, 82): 1.0, (81, 83): 1.0, (82, 84): 1.0, (83, 85): 1.0, (84, 86): 1.0, (85, 87): 1.0, (86, 88): 1.0, (87, 89): 1.0, (88, 90): 1.0, (89, 91): 1.0, (90, 92): 1.0, (91, 93): 1.0, (92, 94): 1.0, (93, 95): 1.0, (94, 96): 1.0, (95, 97): 1.0, (96, 98): 1.0, (97, 99): 1.0, (98, 100): 1.0, (99, 101): 1.0, (100, 102): 1.0, (101, 103): 1.0, (102, 104): 1.0, (103, 105): 1.0, (104, 106): 1.0, (105, 107): 1.0, (106, 108): 1.0, (107, 109): 1.0, (108, 110): 1.0, (109, 111): 1.0, (110, 112): 1.0, (111, 113): 1.0, (112, 114): 1.0, (113, 115): 1.0, (114, 116): 1.0, (115, 117): 1.0, (116, 118): 1.0, (117, 119): 1.0, (118, 120): 1.0, (119, 121): 1.0, (120, 122): 1.0, (121, 123): 1.0, (122, 124): 1.0, (123, 125): 1.0, (124, 126): 1.0, (125, 127): 1.0, (64, 126): 1.0, (67, 127): 1.0}
me_tube.attributes.new('crease_edge', 'FLOAT', 'EDGE').data.foreach_set('value', [_k.get((min(e.vertices), max(e.vertices)), 0.0) for e in me_tube.edges])
me_tube.materials.append(mat_wood_oak_pier)
me_tube.use_remesh_preserve_volume = False
me_tube.use_remesh_preserve_attributes = False
me_tube.use_mirror_vertex_groups = False
me_tube.update()

# ---- objects
ob_tube_003 = bpy.data.objects.new('Tube.003', me_tube_003)
ob_circle = bpy.data.objects.new('Circle', me_circle)
ob_cylinder = bpy.data.objects.new('Cylinder', me_cylinder)
ob_tube_002 = bpy.data.objects.new('Tube.002', me_tube_002)
ob_camera = bpy.data.objects.new('Camera', cam_camera)
ob_tube_001 = bpy.data.objects.new('Tube.001', me_tube_001)
ob_tube = bpy.data.objects.new('Tube', me_tube)
ob_lamp = bpy.data.objects.new('Lamp', light_spot)

# ---- transforms, parenting, visibility, modifiers, constraints
ob_tube_003.location = (0.0, 0.0, 0.0)
ob_tube_003.scale = (0.4868, 1.148, 0.4868)
ob_tube_003.lock_rotations_4d = False
ob_tube_003.empty_display_type = 'ARROWS'
ob_tube_003.color = (0.0, 0.0, 0.0, 1.0)
ob_tube_003.lineart.crease_threshold = 0.0
_m = ob_tube_003.modifiers.new('Subdivision', 'SUBSURF')
_m.uv_smooth = 'NONE'
_m.levels = 2
_m.render_levels = 3
_m = ob_tube_003.modifiers.new('Auto Smooth', 'NODES')
_m.node_group = ng_auto_smooth
_gi = [s.identifier for s in ng_auto_smooth.interface.items_tree if s.item_type == 'SOCKET' and s.in_out == 'INPUT']
_m[_gi[1]] = 0.5236  # Angle
ob_circle.location = (0.0, 0.0, 0.0)
ob_circle.rotation_euler = (1.571, -0.0, -0.0)
ob_circle.scale = (0.15, 0.15, 0.15)
ob_circle.lock_rotations_4d = False
ob_circle.empty_display_type = 'ARROWS'
ob_circle.color = (0.0, 0.0, 0.0, 1.0)
ob_circle.show_instancer_for_render = False
ob_circle.instance_type = 'VERTS'
ob_circle.use_instance_vertices_rotation = True
ob_circle.display_type = 'BOUNDS'
ob_circle.lineart.crease_threshold = 0.0
ob_cylinder.parent = ob_circle
ob_cylinder.matrix_parent_inverse = Matrix(((6.667, 0.0, 0.0, 0.0), (0.0, 5.033e-07, 6.667, 0.0), (0.0, -6.667, 5.033e-07, 0.0), (0.0, 0.0, 0.0, 1.0)))
ob_cylinder.location = (0.0, 0.0, 0.0)
ob_cylinder.lock_rotations_4d = False
ob_cylinder.empty_display_type = 'ARROWS'
ob_cylinder.color = (0.0, 0.0, 0.0, 1.0)
ob_cylinder.lineart.crease_threshold = 0.0
ob_tube_002.location = (0.0, 0.0, 0.0)
ob_tube_002.lock_rotations_4d = False
ob_tube_002.empty_display_type = 'ARROWS'
ob_tube_002.color = (0.0, 0.0, 0.0, 1.0)
ob_tube_002.lineart.crease_threshold = 0.0
_m = ob_tube_002.modifiers.new('Subdivision', 'SUBSURF')
_m.uv_smooth = 'NONE'
_m.levels = 2
_m.render_levels = 3
_m = ob_tube_002.modifiers.new('Auto Smooth', 'NODES')
_m.node_group = ng_auto_smooth
_gi = [s.identifier for s in ng_auto_smooth.interface.items_tree if s.item_type == 'SOCKET' and s.in_out == 'INPUT']
_m[_gi[1]] = 0.5236  # Angle
ob_camera.location = (3.377, -2.526, 3.213)
ob_camera.rotation_euler = (0.9588, -0.03448, 0.9475)
ob_camera.lock_rotations_4d = False
ob_camera.empty_display_type = 'ARROWS'
ob_camera.color = (0.0, 0.0, 0.0, 1.0)
ob_camera.lineart.crease_threshold = 0.0
ob_tube_001.location = (0.0, 0.0, 0.0)
ob_tube_001.lock_rotations_4d = False
ob_tube_001.empty_display_type = 'ARROWS'
ob_tube_001.color = (0.0, 0.0, 0.0, 1.0)
ob_tube_001.lineart.crease_threshold = 0.0
_m = ob_tube_001.modifiers.new('Subdivision', 'SUBSURF')
_m.uv_smooth = 'NONE'
_m.levels = 3
_m.render_levels = 3
ob_tube.location = (0.0, 0.0, 0.0)
ob_tube.lock_rotations_4d = False
ob_tube.empty_display_type = 'ARROWS'
ob_tube.color = (0.0, 0.0, 0.0, 1.0)
ob_tube.lineart.crease_threshold = 0.0
_m = ob_tube.modifiers.new('Subdivision', 'SUBSURF')
_m.uv_smooth = 'NONE'
_m.levels = 2
_m.render_levels = 3
ob_lamp.location = (-9.524e-16, -10.0, 7.0)
ob_lamp.rotation_euler = (0.8296, 9.588e-09, -2.436e-09)
ob_lamp.scale = (1.0, 1.0, 1.0)
ob_lamp.lock_rotations_4d = False
ob_lamp.empty_display_type = 'ARROWS'
ob_lamp.color = (0.0, 0.0, 0.0, 0.0)
ob_lamp.lineart.crease_threshold = 0.0

# ---- collection membership
col_collection_1.objects.link(ob_tube_003)
col_collection_1.objects.link(ob_circle)
col_collection_1.objects.link(ob_cylinder)
col_collection_1.objects.link(ob_tube_002)
col_collection_1.objects.link(ob_camera)
col_collection_1.objects.link(ob_tube_001)
col_collection_1.objects.link(ob_tube)
col_collection_1.objects.link(ob_lamp)

# ---- scene / render settings (as saved in the file)
scene.camera = ob_camera
scene.frame_start = 1; scene.frame_end = 250; scene.frame_set(1)
scene.render.engine = 'BLENDER_EEVEE_NEXT'
scene.render.image_settings.compression = 90
scene.render.resolution_x = 640
scene.render.resolution_y = 480
scene.render.resolution_percentage = 50
scene.render.pixel_aspect_x = 100.0
scene.render.pixel_aspect_y = 100.0
scene.render.fps = 25
scene.render.dither_intensity = 0.0
scene.render.use_compositing = False
scene.render.use_sequencer = False
scene.render.bake_bias = 0.0
scene.render.use_stamp_time = False
scene.render.use_stamp_date = False
scene.render.use_stamp_frame = False
scene.render.use_stamp_camera = False
scene.render.use_stamp_scene = False
scene.render.use_stamp_filename = False
scene.render.use_stamp_render_time = False
scene.render.stamp_font_size = 0
scene.cycles.use_denoising = False
scene.cycles.samples = 10
scene.cycles.sampling_pattern = 'TABULATED_SOBOL'
scene.cycles.light_sampling_threshold = 0.0
scene.cycles.use_adaptive_sampling = False
scene.cycles.use_light_tree = False
scene.cycles.blur_glossy = 0.0
scene.cycles.volume_bounces = 1
scene.cycles.pixel_filter_type = 'GAUSSIAN'
scene.cycles.sample_clamp_indirect = 0.0
scene.view_settings.view_transform = 'Raw'
bpy.context.view_layer.update()
